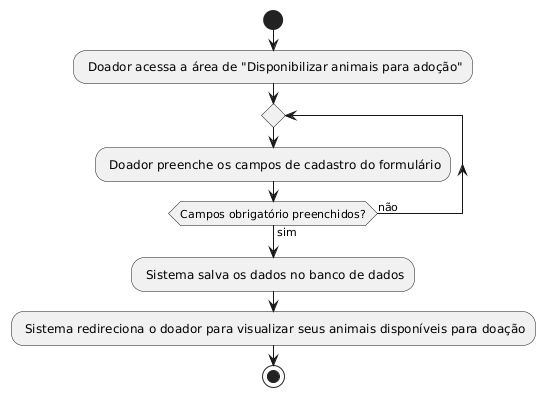

The diagram above was rendered by PlantUML. Its source (embedded in the PNG):
@startuml
start
: Doador acessa a área de "Disponibilizar animais para adoção";
repeat
: Doador preenche os campos de cadastro do formulário;
repeat while (Campos obrigatório preenchidos?) is (não) not (sim)

: Sistema salva os dados no banco de dados;
: Sistema redireciona o doador para visualizar seus animais disponíveis para doação;
stop
@enduml